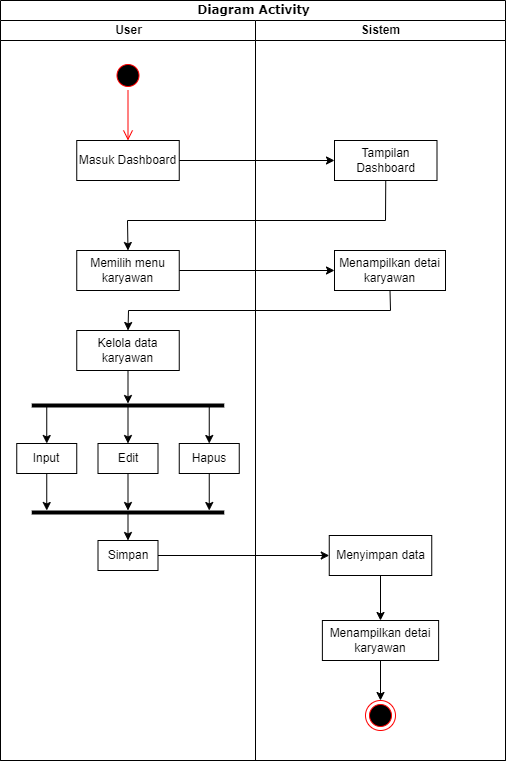

The diagram above was exported from draw.io. Its source (the exported page's mxGraphModel, read from the mxfile embedded in the PNG):
<mxGraphModel dx="560" dy="704" grid="1" gridSize="10" guides="1" tooltips="1" connect="1" arrows="1" fold="1" page="1" pageScale="1" pageWidth="850" pageHeight="1100" math="0" shadow="0">
  <root>
    <mxCell id="0" />
    <mxCell id="1" parent="0" />
    <mxCell id="bHpXU76tA6_u1lVZ8at5-1" value="Diagram Activity" style="swimlane;html=1;childLayout=stackLayout;startSize=20;rounded=0;shadow=0;comic=0;labelBackgroundColor=none;strokeWidth=1;fontFamily=Verdana;fontSize=12;align=center;" vertex="1" parent="1">
      <mxGeometry x="40" y="20" width="505" height="760" as="geometry" />
    </mxCell>
    <mxCell id="bHpXU76tA6_u1lVZ8at5-2" value="User" style="swimlane;html=1;startSize=20;" vertex="1" parent="bHpXU76tA6_u1lVZ8at5-1">
      <mxGeometry y="20" width="255" height="740" as="geometry" />
    </mxCell>
    <mxCell id="bHpXU76tA6_u1lVZ8at5-42" value="" style="ellipse;html=1;shape=startState;fillColor=#000000;strokeColor=#ff0000;" vertex="1" parent="bHpXU76tA6_u1lVZ8at5-2">
      <mxGeometry x="112.5" y="40" width="30" height="30" as="geometry" />
    </mxCell>
    <mxCell id="bHpXU76tA6_u1lVZ8at5-43" value="" style="edgeStyle=orthogonalEdgeStyle;html=1;verticalAlign=bottom;endArrow=open;endSize=8;strokeColor=#ff0000;rounded=0;entryX=0.5;entryY=0;entryDx=0;entryDy=0;" edge="1" source="bHpXU76tA6_u1lVZ8at5-42" parent="bHpXU76tA6_u1lVZ8at5-2" target="bHpXU76tA6_u1lVZ8at5-44">
      <mxGeometry relative="1" as="geometry">
        <mxPoint x="128" y="120" as="targetPoint" />
      </mxGeometry>
    </mxCell>
    <mxCell id="bHpXU76tA6_u1lVZ8at5-44" value="Masuk Dashboard" style="rounded=0;whiteSpace=wrap;html=1;" vertex="1" parent="bHpXU76tA6_u1lVZ8at5-2">
      <mxGeometry x="76.25" y="120" width="102.5" height="40" as="geometry" />
    </mxCell>
    <mxCell id="bHpXU76tA6_u1lVZ8at5-48" value="Memilih menu karyawan" style="rounded=0;whiteSpace=wrap;html=1;" vertex="1" parent="bHpXU76tA6_u1lVZ8at5-2">
      <mxGeometry x="76.25" y="230" width="102.5" height="40" as="geometry" />
    </mxCell>
    <mxCell id="bHpXU76tA6_u1lVZ8at5-61" value="Kelola data karyawan" style="rounded=0;whiteSpace=wrap;html=1;" vertex="1" parent="bHpXU76tA6_u1lVZ8at5-2">
      <mxGeometry x="76.25" y="310" width="102.5" height="40" as="geometry" />
    </mxCell>
    <mxCell id="bHpXU76tA6_u1lVZ8at5-62" value="Input" style="rounded=0;whiteSpace=wrap;html=1;" vertex="1" parent="bHpXU76tA6_u1lVZ8at5-2">
      <mxGeometry x="16.25" y="423" width="60" height="30" as="geometry" />
    </mxCell>
    <mxCell id="bHpXU76tA6_u1lVZ8at5-63" value="Edit" style="rounded=0;whiteSpace=wrap;html=1;" vertex="1" parent="bHpXU76tA6_u1lVZ8at5-2">
      <mxGeometry x="97.5" y="423" width="60" height="30" as="geometry" />
    </mxCell>
    <mxCell id="bHpXU76tA6_u1lVZ8at5-64" value="Hapus" style="rounded=0;whiteSpace=wrap;html=1;" vertex="1" parent="bHpXU76tA6_u1lVZ8at5-2">
      <mxGeometry x="178.75" y="423" width="60" height="30" as="geometry" />
    </mxCell>
    <mxCell id="bHpXU76tA6_u1lVZ8at5-66" value="Simpan" style="rounded=0;whiteSpace=wrap;html=1;" vertex="1" parent="bHpXU76tA6_u1lVZ8at5-2">
      <mxGeometry x="97.5" y="520" width="60" height="30" as="geometry" />
    </mxCell>
    <mxCell id="bHpXU76tA6_u1lVZ8at5-77" value="" style="line;strokeWidth=4;html=1;perimeter=backbonePerimeter;points=[];outlineConnect=0;" vertex="1" parent="bHpXU76tA6_u1lVZ8at5-2">
      <mxGeometry x="31.25" y="487" width="192.5" height="10" as="geometry" />
    </mxCell>
    <mxCell id="bHpXU76tA6_u1lVZ8at5-78" value="" style="line;strokeWidth=4;html=1;perimeter=backbonePerimeter;points=[];outlineConnect=0;" vertex="1" parent="bHpXU76tA6_u1lVZ8at5-2">
      <mxGeometry x="31.25" y="380" width="192.5" height="10" as="geometry" />
    </mxCell>
    <mxCell id="bHpXU76tA6_u1lVZ8at5-79" value="" style="endArrow=classic;html=1;rounded=0;exitX=0.5;exitY=1;exitDx=0;exitDy=0;" edge="1" parent="bHpXU76tA6_u1lVZ8at5-2" source="bHpXU76tA6_u1lVZ8at5-61" target="bHpXU76tA6_u1lVZ8at5-78">
      <mxGeometry width="50" height="50" relative="1" as="geometry">
        <mxPoint x="210" y="560" as="sourcePoint" />
        <mxPoint x="260" y="510" as="targetPoint" />
      </mxGeometry>
    </mxCell>
    <mxCell id="bHpXU76tA6_u1lVZ8at5-80" value="" style="endArrow=classic;html=1;rounded=0;entryX=0.5;entryY=0;entryDx=0;entryDy=0;" edge="1" parent="bHpXU76tA6_u1lVZ8at5-2" source="bHpXU76tA6_u1lVZ8at5-78" target="bHpXU76tA6_u1lVZ8at5-63">
      <mxGeometry width="50" height="50" relative="1" as="geometry">
        <mxPoint x="138" y="360" as="sourcePoint" />
        <mxPoint x="138" y="393" as="targetPoint" />
      </mxGeometry>
    </mxCell>
    <mxCell id="bHpXU76tA6_u1lVZ8at5-81" value="" style="endArrow=classic;html=1;rounded=0;entryX=0.5;entryY=0;entryDx=0;entryDy=0;" edge="1" parent="bHpXU76tA6_u1lVZ8at5-2" source="bHpXU76tA6_u1lVZ8at5-78" target="bHpXU76tA6_u1lVZ8at5-64">
      <mxGeometry width="50" height="50" relative="1" as="geometry">
        <mxPoint x="138" y="396" as="sourcePoint" />
        <mxPoint x="138" y="433" as="targetPoint" />
      </mxGeometry>
    </mxCell>
    <mxCell id="bHpXU76tA6_u1lVZ8at5-82" value="" style="endArrow=classic;html=1;rounded=0;entryX=0.5;entryY=0;entryDx=0;entryDy=0;" edge="1" parent="bHpXU76tA6_u1lVZ8at5-2" source="bHpXU76tA6_u1lVZ8at5-78" target="bHpXU76tA6_u1lVZ8at5-62">
      <mxGeometry width="50" height="50" relative="1" as="geometry">
        <mxPoint x="219" y="396" as="sourcePoint" />
        <mxPoint x="219" y="433" as="targetPoint" />
      </mxGeometry>
    </mxCell>
    <mxCell id="bHpXU76tA6_u1lVZ8at5-83" value="" style="endArrow=classic;html=1;rounded=0;exitX=0.5;exitY=1;exitDx=0;exitDy=0;" edge="1" parent="bHpXU76tA6_u1lVZ8at5-2" source="bHpXU76tA6_u1lVZ8at5-62" target="bHpXU76tA6_u1lVZ8at5-77">
      <mxGeometry width="50" height="50" relative="1" as="geometry">
        <mxPoint x="56" y="396" as="sourcePoint" />
        <mxPoint x="56" y="433" as="targetPoint" />
      </mxGeometry>
    </mxCell>
    <mxCell id="bHpXU76tA6_u1lVZ8at5-84" value="" style="endArrow=classic;html=1;rounded=0;exitX=0.5;exitY=1;exitDx=0;exitDy=0;" edge="1" parent="bHpXU76tA6_u1lVZ8at5-2" source="bHpXU76tA6_u1lVZ8at5-63" target="bHpXU76tA6_u1lVZ8at5-77">
      <mxGeometry width="50" height="50" relative="1" as="geometry">
        <mxPoint x="56" y="463" as="sourcePoint" />
        <mxPoint x="56" y="500" as="targetPoint" />
      </mxGeometry>
    </mxCell>
    <mxCell id="bHpXU76tA6_u1lVZ8at5-85" value="" style="endArrow=classic;html=1;rounded=0;exitX=0.5;exitY=1;exitDx=0;exitDy=0;" edge="1" parent="bHpXU76tA6_u1lVZ8at5-2" source="bHpXU76tA6_u1lVZ8at5-64" target="bHpXU76tA6_u1lVZ8at5-77">
      <mxGeometry width="50" height="50" relative="1" as="geometry">
        <mxPoint x="138" y="463" as="sourcePoint" />
        <mxPoint x="138" y="500" as="targetPoint" />
      </mxGeometry>
    </mxCell>
    <mxCell id="bHpXU76tA6_u1lVZ8at5-86" value="" style="endArrow=classic;html=1;rounded=0;entryX=0.5;entryY=0;entryDx=0;entryDy=0;" edge="1" parent="bHpXU76tA6_u1lVZ8at5-2" source="bHpXU76tA6_u1lVZ8at5-77" target="bHpXU76tA6_u1lVZ8at5-66">
      <mxGeometry width="50" height="50" relative="1" as="geometry">
        <mxPoint x="219" y="463" as="sourcePoint" />
        <mxPoint x="219" y="500" as="targetPoint" />
      </mxGeometry>
    </mxCell>
    <mxCell id="bHpXU76tA6_u1lVZ8at5-13" value="Sistem" style="swimlane;html=1;startSize=20;" vertex="1" parent="bHpXU76tA6_u1lVZ8at5-1">
      <mxGeometry x="255" y="20" width="250" height="740" as="geometry" />
    </mxCell>
    <mxCell id="bHpXU76tA6_u1lVZ8at5-38" value="" style="ellipse;html=1;shape=endState;fillColor=#000000;strokeColor=#ff0000;" vertex="1" parent="bHpXU76tA6_u1lVZ8at5-13">
      <mxGeometry x="110" y="680" width="30" height="30" as="geometry" />
    </mxCell>
    <mxCell id="bHpXU76tA6_u1lVZ8at5-47" value="Tampilan Dashboard" style="rounded=0;whiteSpace=wrap;html=1;" vertex="1" parent="bHpXU76tA6_u1lVZ8at5-13">
      <mxGeometry x="79" y="120" width="102.5" height="40" as="geometry" />
    </mxCell>
    <mxCell id="bHpXU76tA6_u1lVZ8at5-49" value="Menampilkan detai karyawan" style="rounded=0;whiteSpace=wrap;html=1;" vertex="1" parent="bHpXU76tA6_u1lVZ8at5-13">
      <mxGeometry x="79" y="230" width="111" height="40" as="geometry" />
    </mxCell>
    <mxCell id="bHpXU76tA6_u1lVZ8at5-51" value="Menampilkan detai karyawan" style="rounded=0;whiteSpace=wrap;html=1;" vertex="1" parent="bHpXU76tA6_u1lVZ8at5-13">
      <mxGeometry x="66.88" y="600" width="116.25" height="40" as="geometry" />
    </mxCell>
    <mxCell id="bHpXU76tA6_u1lVZ8at5-60" value="" style="endArrow=classic;html=1;rounded=0;exitX=0.5;exitY=1;exitDx=0;exitDy=0;entryX=0.5;entryY=0;entryDx=0;entryDy=0;" edge="1" parent="bHpXU76tA6_u1lVZ8at5-13" source="bHpXU76tA6_u1lVZ8at5-51" target="bHpXU76tA6_u1lVZ8at5-38">
      <mxGeometry width="50" height="50" relative="1" as="geometry">
        <mxPoint x="140" y="400" as="sourcePoint" />
        <mxPoint x="140" y="460" as="targetPoint" />
      </mxGeometry>
    </mxCell>
    <mxCell id="bHpXU76tA6_u1lVZ8at5-74" value="Menyimpan data" style="rounded=0;whiteSpace=wrap;html=1;" vertex="1" parent="bHpXU76tA6_u1lVZ8at5-13">
      <mxGeometry x="73.75" y="515" width="102.5" height="40" as="geometry" />
    </mxCell>
    <mxCell id="bHpXU76tA6_u1lVZ8at5-87" value="" style="endArrow=classic;html=1;rounded=0;exitX=0.5;exitY=1;exitDx=0;exitDy=0;entryX=0.5;entryY=0;entryDx=0;entryDy=0;" edge="1" parent="bHpXU76tA6_u1lVZ8at5-13" source="bHpXU76tA6_u1lVZ8at5-74" target="bHpXU76tA6_u1lVZ8at5-51">
      <mxGeometry width="50" height="50" relative="1" as="geometry">
        <mxPoint x="135" y="650" as="sourcePoint" />
        <mxPoint x="135" y="690" as="targetPoint" />
      </mxGeometry>
    </mxCell>
    <mxCell id="bHpXU76tA6_u1lVZ8at5-52" value="" style="endArrow=classic;html=1;rounded=0;exitX=1;exitY=0.5;exitDx=0;exitDy=0;entryX=0;entryY=0.5;entryDx=0;entryDy=0;" edge="1" parent="bHpXU76tA6_u1lVZ8at5-1" source="bHpXU76tA6_u1lVZ8at5-44" target="bHpXU76tA6_u1lVZ8at5-47">
      <mxGeometry width="50" height="50" relative="1" as="geometry">
        <mxPoint x="230" y="330" as="sourcePoint" />
        <mxPoint x="280" y="280" as="targetPoint" />
      </mxGeometry>
    </mxCell>
    <mxCell id="bHpXU76tA6_u1lVZ8at5-53" value="" style="endArrow=classic;html=1;rounded=0;exitX=0.5;exitY=1;exitDx=0;exitDy=0;entryX=0.5;entryY=0;entryDx=0;entryDy=0;" edge="1" parent="bHpXU76tA6_u1lVZ8at5-1" source="bHpXU76tA6_u1lVZ8at5-47" target="bHpXU76tA6_u1lVZ8at5-48">
      <mxGeometry width="50" height="50" relative="1" as="geometry">
        <mxPoint x="189" y="170" as="sourcePoint" />
        <mxPoint x="344" y="170" as="targetPoint" />
        <Array as="points">
          <mxPoint x="385" y="220" />
          <mxPoint x="127" y="220" />
        </Array>
      </mxGeometry>
    </mxCell>
    <mxCell id="bHpXU76tA6_u1lVZ8at5-54" value="" style="endArrow=classic;html=1;rounded=0;exitX=1;exitY=0.5;exitDx=0;exitDy=0;entryX=0;entryY=0.5;entryDx=0;entryDy=0;" edge="1" parent="bHpXU76tA6_u1lVZ8at5-1" source="bHpXU76tA6_u1lVZ8at5-48" target="bHpXU76tA6_u1lVZ8at5-49">
      <mxGeometry width="50" height="50" relative="1" as="geometry">
        <mxPoint x="189" y="170" as="sourcePoint" />
        <mxPoint x="344" y="170" as="targetPoint" />
      </mxGeometry>
    </mxCell>
    <mxCell id="bHpXU76tA6_u1lVZ8at5-55" value="" style="endArrow=classic;html=1;rounded=0;exitX=0.5;exitY=1;exitDx=0;exitDy=0;entryX=0.5;entryY=0;entryDx=0;entryDy=0;" edge="1" parent="bHpXU76tA6_u1lVZ8at5-1" source="bHpXU76tA6_u1lVZ8at5-49" target="bHpXU76tA6_u1lVZ8at5-61">
      <mxGeometry width="50" height="50" relative="1" as="geometry">
        <mxPoint x="189" y="280" as="sourcePoint" />
        <mxPoint x="385.25" y="360" as="targetPoint" />
        <Array as="points">
          <mxPoint x="390" y="310" />
          <mxPoint x="128" y="310" />
        </Array>
      </mxGeometry>
    </mxCell>
    <mxCell id="bHpXU76tA6_u1lVZ8at5-75" value="" style="endArrow=classic;html=1;rounded=0;exitX=1;exitY=0.5;exitDx=0;exitDy=0;entryX=0;entryY=0.5;entryDx=0;entryDy=0;" edge="1" parent="bHpXU76tA6_u1lVZ8at5-1" source="bHpXU76tA6_u1lVZ8at5-66" target="bHpXU76tA6_u1lVZ8at5-74">
      <mxGeometry width="50" height="50" relative="1" as="geometry">
        <mxPoint x="270" y="580" as="sourcePoint" />
        <mxPoint x="320" y="530" as="targetPoint" />
      </mxGeometry>
    </mxCell>
  </root>
</mxGraphModel>